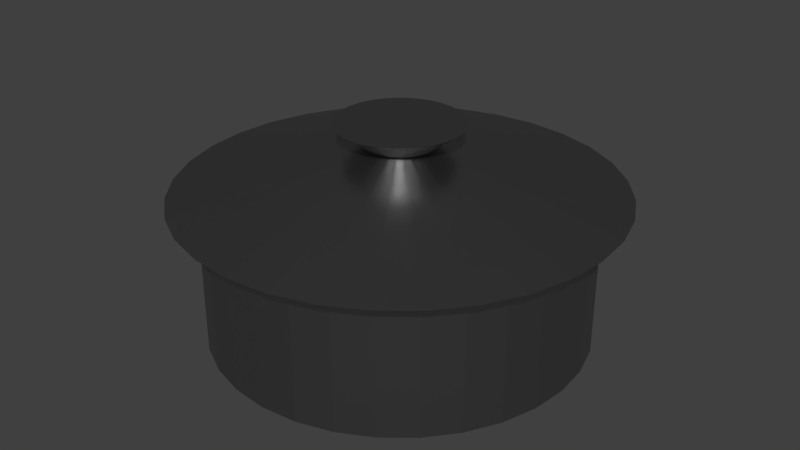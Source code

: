 # Source: pk-pot.blend  (saved by Blender 2.76.0; exported with 4.5.12 LTS)
import bpy
from mathutils import Matrix  # noqa: F401  (used for matrix-valued properties, if any)

bpy.ops.wm.read_factory_settings(use_empty=True)
scene = bpy.context.scene
scene.name = 'Scene'

# ---- collections
col_collection_1 = bpy.data.collections.new('Collection 1'); scene.collection.children.link(col_collection_1)

# ---- materials (node trees are filled in below, after node groups)
mat_material = bpy.data.materials.new('Material')
mat_material.alpha_threshold = 0.0
mat_material.roughness = 0.5

# ---- material node trees
mat_material.use_nodes = True; mat_material.node_tree.nodes.clear()
_N = mat_material.node_tree.nodes; _L = mat_material.node_tree.links
n0 = _N.new('ShaderNodeOutputMaterial'); n0.name = 'Material Output'; n0.location = (300, 300)
n1 = _N.new('ShaderNodeBsdfAnisotropic'); n1.name = 'Glossy BSDF'; n1.location = (10, 300)
n1.distribution = 'GGX'
n1.inputs[0].default_value = (0.402, 0.402, 0.402, 1.0)
n1.inputs[1].default_value = 0.3208
_L.new(n1.outputs[0], n0.inputs[0])
n0.is_active_output = True

# ---- world
world_world = bpy.data.worlds.new('World'); scene.world = world_world
world_world.color = (0.05088, 0.05088, 0.05088)
world_world.use_sun_shadow = False
world_world.sun_shadow_jitter_overblur = 0.0
world_world.cycles.sampling_method = 'MANUAL'
world_world.cycles.sample_map_resolution = 256

# ---- meshes
me_circle = bpy.data.meshes.new('Circle')
me_circle.from_pydata([(0.0, 1.0, 0.0), (-0.1951, 0.9808, 0.0), (-0.3827, 0.9239, 0.0), (-0.5556, 0.8315, 0.0), (-0.7071, 0.7071, 0.0), (-0.8315, 0.5556, 0.0), (-0.9239, 0.3827, 0.0), (-0.9808, 0.1951, 0.0), (-1.0, 7.55e-08, 0.0), (-0.9808, -0.1951, 0.0), (-0.9239, -0.3827, 0.0), (-0.8315, -0.5556, 0.0), (-0.7071, -0.7071, 0.0), (-0.5556, -0.8315, 0.0), (-0.3827, -0.9239, 0.0), (-0.1951, -0.9808, 0.0), (3.258e-07, -1.0, 0.0), (0.1951, -0.9808, 0.0), (0.3827, -0.9239, 0.0), (0.5556, -0.8315, 0.0), (0.7071, -0.7071, 0.0), (0.8315, -0.5556, 0.0), (0.9239, -0.3827, 0.0), (0.9808, -0.1951, 0.0), (1.0, 9.656e-07, 0.0), (0.9808, 0.1951, 0.0), (0.9239, 0.3827, 0.0), (0.8315, 0.5556, 0.0), (0.7071, 0.7071, 0.0), (0.5556, 0.8315, 0.0), (0.3827, 0.9239, 0.0), (0.1951, 0.9808, 0.0), (0.0, 1.0, 0.7552), (-0.1951, 0.9808, 0.7552), (-0.3827, 0.9239, 0.7552), (-0.5556, 0.8315, 0.7552), (-0.7071, 0.7071, 0.7552), (-0.8315, 0.5556, 0.7552), (-0.9239, 0.3827, 0.7552), (-0.9808, 0.1951, 0.7552), (-1.0, 7.55e-08, 0.7552), (-0.9808, -0.1951, 0.7552), (-0.9239, -0.3827, 0.7552), (-0.8315, -0.5556, 0.7552), (-0.7071, -0.7071, 0.7552), (-0.5556, -0.8315, 0.7552), (-0.3827, -0.9239, 0.7552), (-0.1951, -0.9808, 0.7552), (3.258e-07, -1.0, 0.7552), (0.1951, -0.9808, 0.7552), (0.3827, -0.9239, 0.7552), (0.5556, -0.8315, 0.7552), (0.7071, -0.7071, 0.7552), (0.8315, -0.5556, 0.7552), (0.9239, -0.3827, 0.7552), (0.9808, -0.1951, 0.7552), (1.0, 9.656e-07, 0.7552), (0.9808, 0.1951, 0.7552), (0.9239, 0.3827, 0.7552), (0.8315, 0.5556, 0.7552), (0.7071, 0.7071, 0.7552), (0.5556, 0.8315, 0.7552), (0.3827, 0.9239, 0.7552), (0.1951, 0.9808, 0.7552), (0.0, 1.0, 0.7552), (-0.1951, 0.9808, 0.7552), (-0.3827, 0.9239, 0.7552), (-0.5556, 0.8315, 0.7552), (-0.7071, 0.7071, 0.7552), (-0.8315, 0.5556, 0.7552), (-0.9239, 0.3827, 0.7552), (-0.9808, 0.1951, 0.7552), (-1.0, 7.55e-08, 0.7552), (-0.9808, -0.1951, 0.7552), (-0.9239, -0.3827, 0.7552), (-0.8315, -0.5556, 0.7552), (-0.7071, -0.7071, 0.7552), (-0.5556, -0.8315, 0.7552), (-0.3827, -0.9239, 0.7552), (-0.1951, -0.9808, 0.7552), (3.258e-07, -1.0, 0.7552), (0.1951, -0.9808, 0.7552), (0.3827, -0.9239, 0.7552), (0.5556, -0.8315, 0.7552), (0.7071, -0.7071, 0.7552), (0.8315, -0.5556, 0.7552), (0.9239, -0.3827, 0.7552), (0.9808, -0.1951, 0.7552), (1.0, 9.656e-07, 0.7552), (0.9808, 0.1951, 0.7552), (0.9239, 0.3827, 0.7552), (0.8315, 0.5556, 0.7552), (0.7071, 0.7071, 0.7552), (0.5556, 0.8315, 0.7552), (0.3827, 0.9239, 0.7552), (0.1951, 0.9808, 0.7552), (1.798e-08, 1.151, 0.7552), (-0.2246, 1.129, 0.7552), (-0.4406, 1.064, 0.7552), (-0.6397, 0.9574, 0.7552), (-0.8142, 0.8142, 0.7552), (-0.9574, 0.6397, 0.7552), (-1.064, 0.4406, 0.7552), (-1.129, 0.2246, 0.7552), (-1.151, 4.377e-08, 0.7552), (-1.129, -0.2246, 0.7552), (-1.064, -0.4406, 0.7552), (-0.9574, -0.6397, 0.7552), (-0.8142, -0.8142, 0.7552), (-0.6397, -0.9574, 0.7552), (-0.4406, -1.064, 0.7552), (-0.2246, -1.129, 0.7552), (3.932e-07, -1.151, 0.7552), (0.2246, -1.129, 0.7552), (0.4406, -1.064, 0.7552), (0.6397, -0.9574, 0.7552), (0.8142, -0.8142, 0.7552), (0.9574, -0.6397, 0.7552), (1.064, -0.4406, 0.7552), (1.129, -0.2246, 0.7552), (1.151, 1.069e-06, 0.7552), (1.129, 0.2246, 0.7552), (1.064, 0.4406, 0.7552), (0.9574, 0.6397, 0.7552), (0.8142, 0.8142, 0.7552), (0.6397, 0.9574, 0.7552), (0.4406, 1.064, 0.7552), (0.2246, 1.129, 0.7552), (-8.414e-08, 0.176, 0.9995), (-0.03434, 0.1726, 0.9995), (-0.06736, 0.1626, 0.9995), (-0.0978, 0.1464, 0.9995), (-0.1245, 0.1245, 0.9995), (-0.1464, 0.0978, 0.9995), (-0.1626, 0.06736, 0.9995), (-0.1726, 0.03434, 0.9995), (-0.176, 2.497e-07, 0.9995), (-0.1726, -0.03434, 0.9995), (-0.1626, -0.06736, 0.9995), (-0.1464, -0.0978, 0.9995), (-0.1245, -0.1245, 0.9995), (-0.0978, -0.1464, 0.9995), (-0.06736, -0.1626, 0.9995), (-0.03434, -0.1726, 0.9995), (-2.678e-08, -0.176, 0.9995), (0.03434, -0.1726, 0.9995), (0.06736, -0.1626, 0.9995), (0.0978, -0.1464, 0.9995), (0.1245, -0.1245, 0.9995), (0.1464, -0.0978, 0.9995), (0.1626, -0.06736, 0.9995), (0.1726, -0.03434, 0.9995), (0.176, 4.064e-07, 0.9995), (0.1726, 0.03434, 0.9995), (0.1626, 0.06736, 0.9995), (0.1464, 0.0978, 0.9995), (0.1245, 0.1245, 0.9995), (0.0978, 0.1464, 0.9995), (0.06736, 0.1626, 0.9995), (0.03434, 0.1726, 0.9995), (-6.011e-08, 0.3289, 1.113), (-0.06416, 0.3226, 1.113), (-0.1259, 0.3039, 1.113), (-0.1827, 0.2735, 1.113), (-0.2326, 0.2326, 1.113), (-0.2735, 0.1827, 1.113), (-0.3038, 0.1259, 1.113), (-0.3226, 0.06416, 1.113), (-0.3289, 2.158e-07, 1.113), (-0.3226, -0.06416, 1.113), (-0.3038, -0.1259, 1.113), (-0.2735, -0.1827, 1.113), (-0.2326, -0.2326, 1.113), (-0.1827, -0.2735, 1.113), (-0.1259, -0.3038, 1.113), (-0.06416, -0.3226, 1.113), (4.705e-08, -0.3289, 1.113), (0.06416, -0.3226, 1.113), (0.1259, -0.3038, 1.113), (0.1827, -0.2735, 1.113), (0.2326, -0.2326, 1.113), (0.2735, -0.1827, 1.113), (0.3038, -0.1259, 1.113), (0.3226, -0.06416, 1.113), (0.3289, 5.085e-07, 1.113), (0.3226, 0.06416, 1.113), (0.3038, 0.1259, 1.113), (0.2735, 0.1827, 1.113), (0.2326, 0.2326, 1.113), (0.1827, 0.2735, 1.113), (0.1259, 0.3039, 1.113), (0.06416, 0.3226, 1.113)], [], [(1, 0, 31, 30, 29, 28, 27, 26, 25, 24, 23, 22, 21, 20, 19, 18, 17, 16, 15, 14, 13, 12, 11, 10, 9, 8, 7, 6, 5, 4, 3, 2), (33, 34, 35, 36, 37, 38, 39, 40, 41, 42, 43, 44, 45, 46, 47, 48, 49, 50, 51, 52, 53, 54, 55, 56, 57, 58, 59, 60, 61, 62, 63, 32), (24, 25, 57, 56), (2, 3, 35, 34), (13, 14, 46, 45), (22, 23, 55, 54), (0, 1, 33, 32), (11, 12, 44, 43), (31, 0, 32, 63), (20, 21, 53, 52), (9, 10, 42, 41), (29, 30, 62, 61), (18, 19, 51, 50), (7, 8, 40, 39), (27, 28, 60, 59), (16, 17, 49, 48), (5, 6, 38, 37), (25, 26, 58, 57), (3, 4, 36, 35), (14, 15, 47, 46), (23, 24, 56, 55), (1, 2, 34, 33), (12, 13, 45, 44), (21, 22, 54, 53), (10, 11, 43, 42), (30, 31, 63, 62), (19, 20, 52, 51), (8, 9, 41, 40), (28, 29, 61, 60), (17, 18, 50, 49), (6, 7, 39, 38), (26, 27, 59, 58), (4, 5, 37, 36), (15, 16, 48, 47), (65, 64, 95, 94, 93, 92, 91, 90, 89, 88, 87, 86, 85, 84, 83, 82, 81, 80, 79, 78, 77, 76, 75, 74, 73, 72, 71, 70, 69, 68, 67, 66), (124, 125, 157, 156), (91, 92, 124, 123), (80, 81, 113, 112), (69, 70, 102, 101), (89, 90, 122, 121), (67, 68, 100, 99), (78, 79, 111, 110), (87, 88, 120, 119), (65, 66, 98, 97), (76, 77, 109, 108), (85, 86, 118, 117), (74, 75, 107, 106), (94, 95, 127, 126), (83, 84, 116, 115), (72, 73, 105, 104), (92, 93, 125, 124), (81, 82, 114, 113), (70, 71, 103, 102), (90, 91, 123, 122), (68, 69, 101, 100), (79, 80, 112, 111), (88, 89, 121, 120), (66, 67, 99, 98), (77, 78, 110, 109), (86, 87, 119, 118), (64, 65, 97, 96), (75, 76, 108, 107), (95, 64, 96, 127), (84, 85, 117, 116), (73, 74, 106, 105), (93, 94, 126, 125), (82, 83, 115, 114), (71, 72, 104, 103), (158, 159, 191, 190), (113, 114, 146, 145), (102, 103, 135, 134), (122, 123, 155, 154), (100, 101, 133, 132), (111, 112, 144, 143), (120, 121, 153, 152), (98, 99, 131, 130), (109, 110, 142, 141), (118, 119, 151, 150), (96, 97, 129, 128), (107, 108, 140, 139), (127, 96, 128, 159), (116, 117, 149, 148), (105, 106, 138, 137), (125, 126, 158, 157), (114, 115, 147, 146), (103, 104, 136, 135), (123, 124, 156, 155), (112, 113, 145, 144), (101, 102, 134, 133), (121, 122, 154, 153), (99, 100, 132, 131), (110, 111, 143, 142), (119, 120, 152, 151), (97, 98, 130, 129), (108, 109, 141, 140), (117, 118, 150, 149), (106, 107, 139, 138), (126, 127, 159, 158), (115, 116, 148, 147), (104, 105, 137, 136), (161, 162, 163, 164, 165, 166, 167, 168, 169, 170, 171, 172, 173, 174, 175, 176, 177, 178, 179, 180, 181, 182, 183, 184, 185, 186, 187, 188, 189, 190, 191, 160), (147, 148, 180, 179), (136, 137, 169, 168), (156, 157, 189, 188), (145, 146, 178, 177), (134, 135, 167, 166), (154, 155, 187, 186), (132, 133, 165, 164), (143, 144, 176, 175), (152, 153, 185, 184), (130, 131, 163, 162), (141, 142, 174, 173), (150, 151, 183, 182), (128, 129, 161, 160), (139, 140, 172, 171), (159, 128, 160, 191), (148, 149, 181, 180), (137, 138, 170, 169), (157, 158, 190, 189), (146, 147, 179, 178), (135, 136, 168, 167), (155, 156, 188, 187), (144, 145, 177, 176), (133, 134, 166, 165), (153, 154, 186, 185), (131, 132, 164, 163), (142, 143, 175, 174), (151, 152, 184, 183), (129, 130, 162, 161), (140, 141, 173, 172), (149, 150, 182, 181), (138, 139, 171, 170)])
me_circle.materials.append(mat_material)
me_circle.use_remesh_preserve_volume = False
me_circle.use_remesh_preserve_attributes = False
me_circle.use_mirror_vertex_groups = False
me_circle.update()

# ---- objects
ob_circle = bpy.data.objects.new('Circle', me_circle)

# ---- transforms, parenting, visibility, modifiers, constraints
ob_circle.location = (0.0, 0.0, 0.0)
ob_circle.scale = (4.378, 4.378, 4.378)
ob_circle.lineart.crease_threshold = 0.0

# ---- collection membership
col_collection_1.objects.link(ob_circle)

# ---- scene / render settings (as saved in the file)
scene.frame_start = 1; scene.frame_end = 250; scene.frame_set(1)
scene.render.engine = 'CYCLES'
scene.render.resolution_percentage = 50
scene.render.dither_intensity = 0.0
scene.cycles.use_denoising = False
scene.cycles.samples = 10
scene.cycles.sampling_pattern = 'TABULATED_SOBOL'
scene.cycles.light_sampling_threshold = 0.0
scene.cycles.use_adaptive_sampling = False
scene.cycles.use_light_tree = False
scene.cycles.blur_glossy = 0.0
scene.cycles.pixel_filter_type = 'GAUSSIAN'
scene.cycles.sample_clamp_indirect = 0.0
scene.view_settings.view_transform = 'Standard'
bpy.context.view_layer.update()

# ---- added for rendering (the .blend has no active camera and no usable light): camera, sun
cam_auto = bpy.data.cameras.new('AutoCamera')
cam_auto.lens = 50.0
cam_auto.sensor_width = 36.0
cam_auto.clip_end = 1000.0
ob_auto_camera = bpy.data.objects.new('AutoCamera', cam_auto)
scene.collection.objects.link(ob_auto_camera)
ob_auto_camera.location = (13.9422, -16.7307, 13.5911)
ob_auto_camera.rotation_euler = (1.09748, -7.21219e-08, 0.694738)
scene.camera = ob_auto_camera
light_auto_sun = bpy.data.lights.new('AutoSun', 'SUN')
light_auto_sun.energy = 3.0
light_auto_sun.angle = 0.0523599
ob_auto_sun = bpy.data.objects.new('AutoSun', light_auto_sun)
scene.collection.objects.link(ob_auto_sun)
ob_auto_sun.rotation_euler = (0.872665, 0.174533, 0.523599)
bpy.context.view_layer.update()
